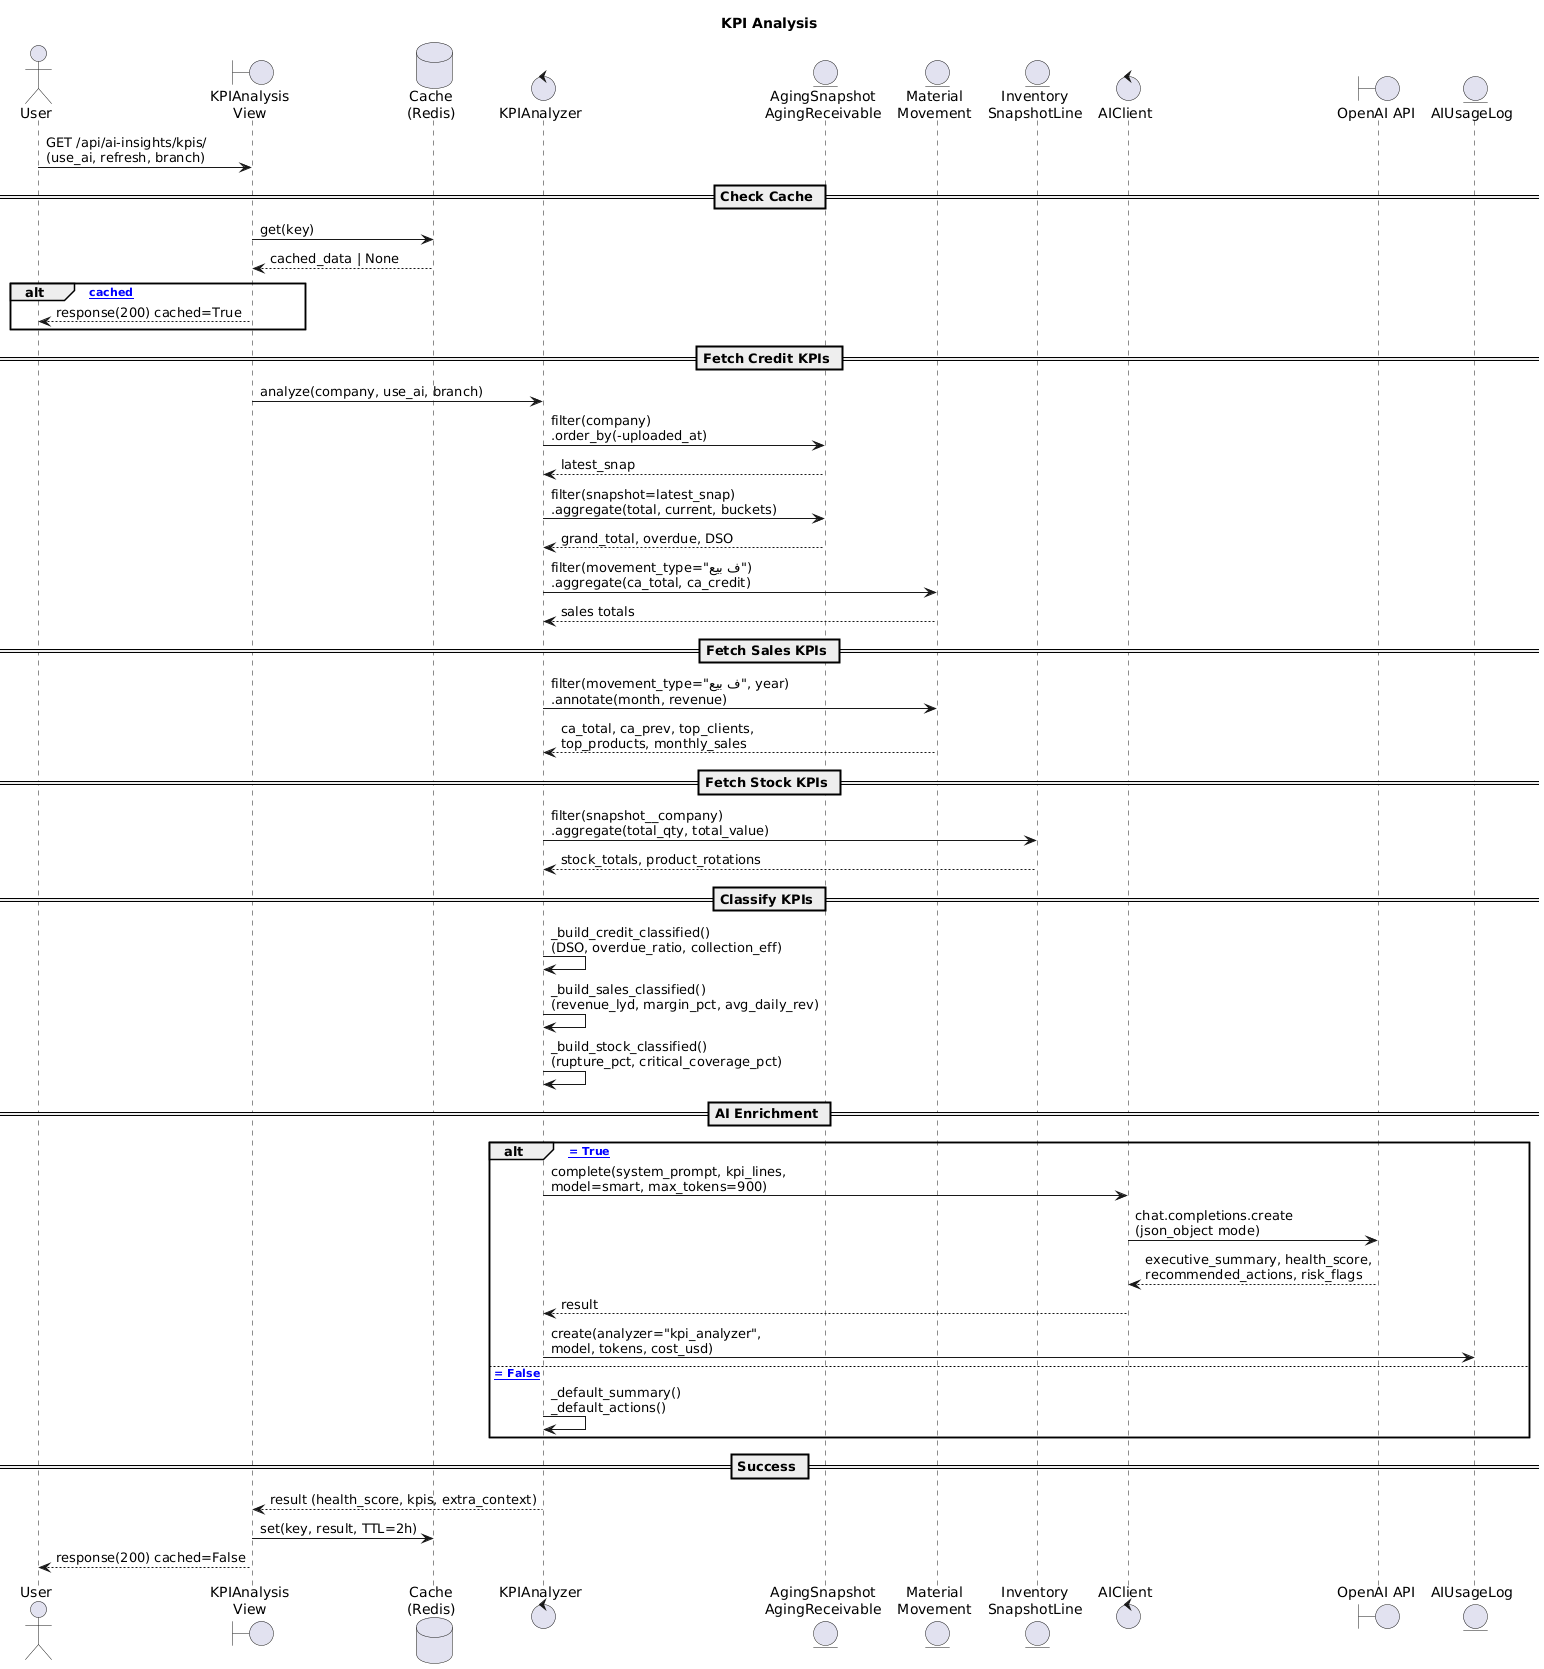

The diagram above was rendered by PlantUML. Its source (embedded in the PNG):
@startuml
title KPI Analysis

skinparam sequenceArrowThickness 1
skinparam ParticipantPadding 12
skinparam BoxPadding 10

actor "User" as user
boundary "KPIAnalysis\nView" as view
database "Cache\n(Redis)" as cache
control "KPIAnalyzer" as analyzer
entity "AgingSnapshot\nAgingReceivable" as aging
entity "Material\nMovement" as mm
entity "Inventory\nSnapshotLine" as inv
control "AIClient" as ai
boundary "OpenAI API" as openai
entity "AIUsageLog" as usagelog

user -> view : GET /api/ai-insights/kpis/\n(use_ai, refresh, branch)

== Check Cache ==

view -> cache : get(key)
cache --> view : cached_data | None

alt [= cached]
  view --> user : response(200) cached=True
end

== Fetch Credit KPIs ==

view -> analyzer : analyze(company, use_ai, branch)
analyzer -> aging : filter(company)\n.order_by(-uploaded_at)
aging --> analyzer : latest_snap
analyzer -> aging : filter(snapshot=latest_snap)\n.aggregate(total, current, buckets)
aging --> analyzer : grand_total, overdue, DSO
analyzer -> mm : filter(movement_type="ف بيع")\n.aggregate(ca_total, ca_credit)
mm --> analyzer : sales totals

== Fetch Sales KPIs ==

analyzer -> mm : filter(movement_type="ف بيع", year)\n.annotate(month, revenue)
mm --> analyzer : ca_total, ca_prev, top_clients,\ntop_products, monthly_sales

== Fetch Stock KPIs ==

analyzer -> inv : filter(snapshot__company)\n.aggregate(total_qty, total_value)
inv --> analyzer : stock_totals, product_rotations

== Classify KPIs ==

analyzer -> analyzer : _build_credit_classified()\n(DSO, overdue_ratio, collection_eff)
analyzer -> analyzer : _build_sales_classified()\n(revenue_lyd, margin_pct, avg_daily_rev)
analyzer -> analyzer : _build_stock_classified()\n(rupture_pct, critical_coverage_pct)

== AI Enrichment ==

alt [use_ai = True]
  analyzer -> ai : complete(system_prompt, kpi_lines,\nmodel=smart, max_tokens=900)
  ai -> openai : chat.completions.create\n(json_object mode)
  openai --> ai : executive_summary, health_score,\nrecommended_actions, risk_flags
  ai --> analyzer : result
  analyzer -> usagelog : create(analyzer="kpi_analyzer",\nmodel, tokens, cost_usd)
else [use_ai = False]
  analyzer -> analyzer : _default_summary()\n_default_actions()
end

== Success ==

analyzer --> view : result (health_score, kpis, extra_context)
view -> cache : set(key, result, TTL=2h)
view --> user : response(200) cached=False
@enduml